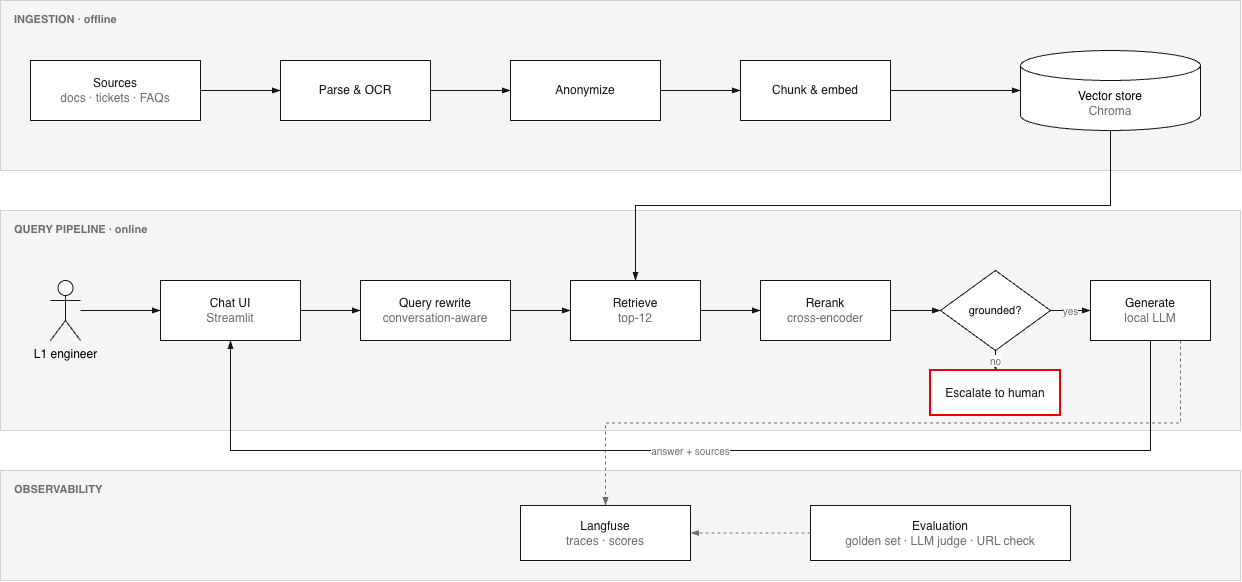

The diagram above was exported from draw.io. Its source (the exported page's mxGraphModel, read from the mxfile embedded in the PNG):
<mxGraphModel dx="2054" dy="1238" grid="0" gridSize="10" guides="1" tooltips="1" connect="1" arrows="1" fold="1" page="0" pageScale="1" pageWidth="827" pageHeight="1169" background="#FFFFFF" math="0" shadow="0">
  <root>
    <mxCell id="0" />
    <mxCell id="1" parent="0" />
    <mxCell id="g1" parent="1" style="rounded=0;whiteSpace=wrap;html=1;fillColor=#F5F5F5;strokeColor=#D2D2D2;strokeWidth=1;verticalAlign=top;align=left;spacingLeft=12;spacingTop=6;fontFamily=Helvetica;fontStyle=1;fontSize=11;fontColor=#6A6E73;" value="INGESTION  ·  offline" vertex="1">
      <mxGeometry height="170" width="1240" x="40" y="40" as="geometry" />
    </mxCell>
    <mxCell id="g2" parent="1" style="rounded=0;whiteSpace=wrap;html=1;fillColor=#F5F5F5;strokeColor=#D2D2D2;strokeWidth=1;verticalAlign=top;align=left;spacingLeft=12;spacingTop=6;fontFamily=Helvetica;fontStyle=1;fontSize=11;fontColor=#6A6E73;" value="QUERY PIPELINE  ·  online" vertex="1">
      <mxGeometry height="220" width="1240" x="40" y="250" as="geometry" />
    </mxCell>
    <mxCell id="g3" parent="1" style="rounded=0;whiteSpace=wrap;html=1;fillColor=#F5F5F5;strokeColor=#D2D2D2;strokeWidth=1;verticalAlign=top;align=left;spacingLeft=12;spacingTop=6;fontFamily=Helvetica;fontStyle=1;fontSize=11;fontColor=#6A6E73;" value="OBSERVABILITY" vertex="1">
      <mxGeometry height="110" width="1240" x="40" y="510" as="geometry" />
    </mxCell>
    <mxCell id="src" parent="1" style="rounded=0;whiteSpace=wrap;html=1;fillColor=#FFFFFF;strokeColor=#151515;strokeWidth=1;fontFamily=Helvetica;fontSize=12;fontColor=#151515;" value="Sources&lt;br&gt;&lt;font color='#6A6E73'&gt;docs · tickets · FAQs&lt;/font&gt;" vertex="1">
      <mxGeometry height="60" width="170" x="70" y="100" as="geometry" />
    </mxCell>
    <mxCell id="parse" parent="1" style="rounded=0;whiteSpace=wrap;html=1;fillColor=#FFFFFF;strokeColor=#151515;strokeWidth=1;fontFamily=Helvetica;fontSize=12;fontColor=#151515;" value="Parse &amp;amp; OCR" vertex="1">
      <mxGeometry height="60" width="150" x="320" y="100" as="geometry" />
    </mxCell>
    <mxCell id="mask" parent="1" style="rounded=0;whiteSpace=wrap;html=1;fillColor=#FFFFFF;strokeColor=#151515;strokeWidth=1;fontFamily=Helvetica;fontSize=12;fontColor=#151515;" value="Anonymize" vertex="1">
      <mxGeometry height="60" width="150" x="550" y="100" as="geometry" />
    </mxCell>
    <mxCell id="chunk" parent="1" style="rounded=0;whiteSpace=wrap;html=1;fillColor=#FFFFFF;strokeColor=#151515;strokeWidth=1;fontFamily=Helvetica;fontSize=12;fontColor=#151515;" value="Chunk &amp;amp; embed" vertex="1">
      <mxGeometry height="60" width="150" x="780" y="100" as="geometry" />
    </mxCell>
    <mxCell id="vs" parent="1" style="shape=cylinder3;whiteSpace=wrap;html=1;boundedLbl=1;fillColor=#FFFFFF;strokeColor=#151515;strokeWidth=1;fontFamily=Helvetica;fontSize=12;" value="Vector store&lt;br&gt;&lt;font color='#6A6E73'&gt;Chroma&lt;/font&gt;" vertex="1">
      <mxGeometry height="80" width="180" x="1060" y="90" as="geometry" />
    </mxCell>
    <mxCell id="user" parent="1" style="shape=umlActor;verticalLabelPosition=bottom;verticalAlign=top;html=1;strokeColor=#151515;fillColor=#FFFFFF;fontFamily=Helvetica;fontSize=12;" value="L1 engineer" vertex="1">
      <mxGeometry height="60" width="30" x="90" y="320" as="geometry" />
    </mxCell>
    <mxCell id="ui" parent="1" style="rounded=0;whiteSpace=wrap;html=1;fillColor=#FFFFFF;strokeColor=#151515;strokeWidth=1;fontFamily=Helvetica;fontSize=12;fontColor=#151515;" value="Chat UI&lt;br&gt;&lt;font color='#6A6E73'&gt;Streamlit&lt;/font&gt;" vertex="1">
      <mxGeometry height="60" width="140" x="200" y="320" as="geometry" />
    </mxCell>
    <mxCell id="rewrite" parent="1" style="rounded=0;whiteSpace=wrap;html=1;fillColor=#FFFFFF;strokeColor=#151515;strokeWidth=1;fontFamily=Helvetica;fontSize=12;fontColor=#151515;" value="Query rewrite&lt;br&gt;&lt;font color='#6A6E73'&gt;conversation-aware&lt;/font&gt;" vertex="1">
      <mxGeometry height="60" width="150" x="400" y="320" as="geometry" />
    </mxCell>
    <mxCell id="search" parent="1" style="rounded=0;whiteSpace=wrap;html=1;fillColor=#FFFFFF;strokeColor=#151515;strokeWidth=1;fontFamily=Helvetica;fontSize=12;fontColor=#151515;" value="Retrieve&lt;br&gt;&lt;font color='#6A6E73'&gt;top-12&lt;/font&gt;" vertex="1">
      <mxGeometry height="60" width="130" x="610" y="320" as="geometry" />
    </mxCell>
    <mxCell id="rerank" parent="1" style="rounded=0;whiteSpace=wrap;html=1;fillColor=#FFFFFF;strokeColor=#151515;strokeWidth=1;fontFamily=Helvetica;fontSize=12;fontColor=#151515;" value="Rerank&lt;br&gt;&lt;font color='#6A6E73'&gt;cross-encoder&lt;/font&gt;" vertex="1">
      <mxGeometry height="60" width="130" x="800" y="320" as="geometry" />
    </mxCell>
    <mxCell id="gate" parent="1" style="rhombus;whiteSpace=wrap;html=1;fillColor=#FFFFFF;strokeColor=#151515;strokeWidth=1;fontFamily=Helvetica;fontSize=11;" value="grounded?" vertex="1">
      <mxGeometry height="80" width="110" x="980" y="310" as="geometry" />
    </mxCell>
    <mxCell id="gen" parent="1" style="rounded=0;whiteSpace=wrap;html=1;fillColor=#FFFFFF;strokeColor=#151515;strokeWidth=1;fontFamily=Helvetica;fontSize=12;fontColor=#151515;" value="Generate&lt;br&gt;&lt;font color='#6A6E73'&gt;local LLM&lt;/font&gt;" vertex="1">
      <mxGeometry height="60" width="120" x="1130" y="320" as="geometry" />
    </mxCell>
    <mxCell id="esc" parent="1" style="rounded=0;whiteSpace=wrap;html=1;fillColor=#FFFFFF;strokeColor=#EE0000;strokeWidth=2;fontFamily=Helvetica;fontSize=12;fontColor=#151515;" value="Escalate to human" vertex="1">
      <mxGeometry height="45" width="130" x="970" y="410" as="geometry" />
    </mxCell>
    <mxCell id="lf" parent="1" style="rounded=0;whiteSpace=wrap;html=1;fillColor=#FFFFFF;strokeColor=#151515;strokeWidth=1;fontFamily=Helvetica;fontSize=12;fontColor=#151515;" value="Langfuse&lt;br&gt;&lt;font color='#6A6E73'&gt;traces · scores&lt;/font&gt;" vertex="1">
      <mxGeometry height="55" width="170" x="560" y="545" as="geometry" />
    </mxCell>
    <mxCell id="eval" parent="1" style="rounded=0;whiteSpace=wrap;html=1;fillColor=#FFFFFF;strokeColor=#151515;strokeWidth=1;fontFamily=Helvetica;fontSize=12;fontColor=#151515;" value="Evaluation&lt;br&gt;&lt;font color='#6A6E73'&gt;golden set · LLM judge · URL check&lt;/font&gt;" vertex="1">
      <mxGeometry height="55" width="260" x="850" y="545" as="geometry" />
    </mxCell>
    <mxCell id="e0" edge="1" parent="1" source="src" style="edgeStyle=orthogonalEdgeStyle;rounded=0;html=1;endArrow=blockThin;endFill=1;strokeColor=#151515;strokeWidth=1;fontFamily=Helvetica;fontSize=10;fontColor=#6A6E73;exitX=1;exitY=0.5;entryX=0;entryY=0.5;" target="parse" value="">
      <mxGeometry relative="1" as="geometry" />
    </mxCell>
    <mxCell id="e1" edge="1" parent="1" source="parse" style="edgeStyle=orthogonalEdgeStyle;rounded=0;html=1;endArrow=blockThin;endFill=1;strokeColor=#151515;strokeWidth=1;fontFamily=Helvetica;fontSize=10;fontColor=#6A6E73;exitX=1;exitY=0.5;entryX=0;entryY=0.5;" target="mask" value="">
      <mxGeometry relative="1" as="geometry" />
    </mxCell>
    <mxCell id="e2" edge="1" parent="1" source="mask" style="edgeStyle=orthogonalEdgeStyle;rounded=0;html=1;endArrow=blockThin;endFill=1;strokeColor=#151515;strokeWidth=1;fontFamily=Helvetica;fontSize=10;fontColor=#6A6E73;exitX=1;exitY=0.5;entryX=0;entryY=0.5;" target="chunk" value="">
      <mxGeometry relative="1" as="geometry" />
    </mxCell>
    <mxCell id="e3" edge="1" parent="1" source="chunk" style="edgeStyle=orthogonalEdgeStyle;rounded=0;html=1;endArrow=blockThin;endFill=1;strokeColor=#151515;strokeWidth=1;fontFamily=Helvetica;fontSize=10;fontColor=#6A6E73;exitX=1;exitY=0.5;entryX=0;entryY=0.5;" target="vs" value="">
      <mxGeometry relative="1" as="geometry" />
    </mxCell>
    <mxCell id="e4" edge="1" parent="1" source="user" style="edgeStyle=orthogonalEdgeStyle;rounded=0;html=1;endArrow=blockThin;endFill=1;strokeColor=#151515;strokeWidth=1;fontFamily=Helvetica;fontSize=10;fontColor=#6A6E73;exitX=1;exitY=0.5;entryX=0;entryY=0.5;" target="ui" value="">
      <mxGeometry relative="1" as="geometry" />
    </mxCell>
    <mxCell id="e5" edge="1" parent="1" source="ui" style="edgeStyle=orthogonalEdgeStyle;rounded=0;html=1;endArrow=blockThin;endFill=1;strokeColor=#151515;strokeWidth=1;fontFamily=Helvetica;fontSize=10;fontColor=#6A6E73;exitX=1;exitY=0.5;entryX=0;entryY=0.5;" target="rewrite" value="">
      <mxGeometry relative="1" as="geometry" />
    </mxCell>
    <mxCell id="e6" edge="1" parent="1" source="rewrite" style="edgeStyle=orthogonalEdgeStyle;rounded=0;html=1;endArrow=blockThin;endFill=1;strokeColor=#151515;strokeWidth=1;fontFamily=Helvetica;fontSize=10;fontColor=#6A6E73;exitX=1;exitY=0.5;entryX=0;entryY=0.5;" target="search" value="">
      <mxGeometry relative="1" as="geometry" />
    </mxCell>
    <mxCell id="e7" edge="1" parent="1" source="search" style="edgeStyle=orthogonalEdgeStyle;rounded=0;html=1;endArrow=blockThin;endFill=1;strokeColor=#151515;strokeWidth=1;fontFamily=Helvetica;fontSize=10;fontColor=#6A6E73;exitX=1;exitY=0.5;entryX=0;entryY=0.5;" target="rerank" value="">
      <mxGeometry relative="1" as="geometry" />
    </mxCell>
    <mxCell id="e8" edge="1" parent="1" source="rerank" style="edgeStyle=orthogonalEdgeStyle;rounded=0;html=1;endArrow=blockThin;endFill=1;strokeColor=#151515;strokeWidth=1;fontFamily=Helvetica;fontSize=10;fontColor=#6A6E73;exitX=1;exitY=0.5;entryX=0;entryY=0.5;" target="gate" value="">
      <mxGeometry relative="1" as="geometry" />
    </mxCell>
    <mxCell id="e9" edge="1" parent="1" source="gate" style="edgeStyle=orthogonalEdgeStyle;rounded=0;html=1;endArrow=blockThin;endFill=1;strokeColor=#151515;strokeWidth=1;fontFamily=Helvetica;fontSize=10;fontColor=#6A6E73;exitX=1;exitY=0.5;entryX=0;entryY=0.5;" target="gen" value="yes">
      <mxGeometry relative="1" as="geometry" />
    </mxCell>
    <mxCell id="e10" edge="1" parent="1" source="gate" style="edgeStyle=orthogonalEdgeStyle;rounded=0;html=1;endArrow=blockThin;endFill=1;strokeColor=#151515;strokeWidth=1;fontFamily=Helvetica;fontSize=10;fontColor=#6A6E73;exitX=0.5;exitY=1;entryX=0.5;entryY=0;" target="esc" value="no">
      <mxGeometry relative="1" as="geometry" />
    </mxCell>
    <mxCell id="e11" edge="1" parent="1" source="vs" style="edgeStyle=orthogonalEdgeStyle;rounded=0;html=1;endArrow=blockThin;endFill=1;strokeColor=#151515;strokeWidth=1;fontFamily=Helvetica;fontSize=10;fontColor=#6A6E73;exitX=0.5;exitY=1;entryX=0.5;entryY=0;" target="search" value="">
      <mxGeometry relative="1" as="geometry" />
    </mxCell>
    <mxCell id="e12" edge="1" parent="1" source="gen" style="edgeStyle=orthogonalEdgeStyle;rounded=0;html=1;endArrow=blockThin;endFill=1;strokeColor=#151515;strokeWidth=1;fontFamily=Helvetica;fontSize=10;fontColor=#6A6E73;exitX=0.5;exitY=1;entryX=0.5;entryY=1;" target="ui" value="answer + sources">
      <mxGeometry relative="1" as="geometry">
        <Array as="points">
          <mxPoint x="1190" y="490" />
          <mxPoint x="270" y="490" />
        </Array>
      </mxGeometry>
    </mxCell>
    <mxCell id="e13" edge="1" parent="1" source="gen" style="edgeStyle=orthogonalEdgeStyle;rounded=0;html=1;endArrow=blockThin;endFill=1;dashed=1;strokeColor=#6A6E73;strokeWidth=1;fontFamily=Helvetica;fontSize=10;fontColor=#6A6E73;exitX=0.75;exitY=1;entryX=0.5;entryY=0;" target="lf" value="">
      <mxGeometry relative="1" as="geometry" />
    </mxCell>
    <mxCell id="e14" edge="1" parent="1" source="eval" style="edgeStyle=orthogonalEdgeStyle;rounded=0;html=1;endArrow=blockThin;endFill=1;dashed=1;strokeColor=#6A6E73;strokeWidth=1;fontFamily=Helvetica;fontSize=10;fontColor=#6A6E73;exitX=0;exitY=0.5;entryX=1;entryY=0.5;" target="lf" value="">
      <mxGeometry relative="1" as="geometry" />
    </mxCell>
  </root>
</mxGraphModel>